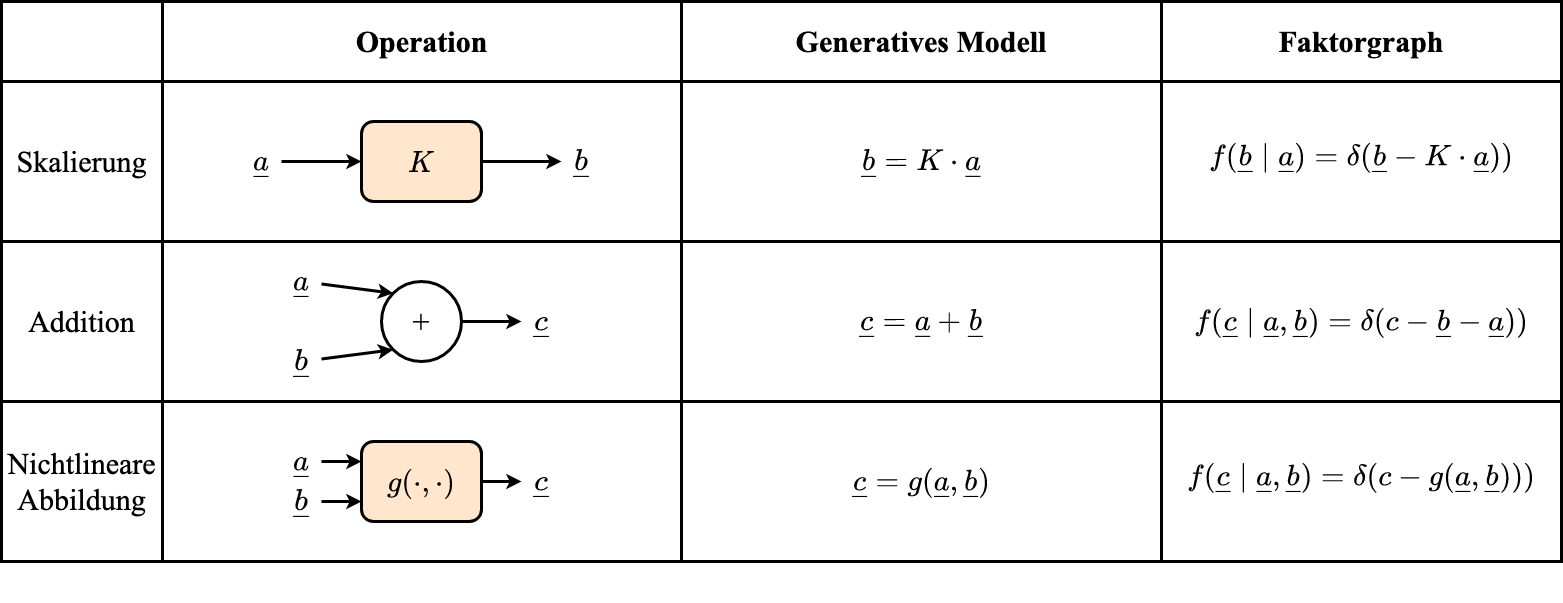

The diagram above was exported from draw.io. Its source (the exported page's mxGraphModel, read from the mxfile embedded in the PNG):
<mxGraphModel dx="2066" dy="1129" grid="1" gridSize="10" guides="1" tooltips="1" connect="1" arrows="1" fold="1" page="1" pageScale="1" pageWidth="3300" pageHeight="2339" math="1" shadow="0">
  <root>
    <mxCell id="0" />
    <mxCell id="1" parent="0" />
    <mxCell id="pp2OjZDJWf7PeHCAqjF7-1" value="" style="shape=table;html=1;whiteSpace=wrap;startSize=0;container=1;collapsible=0;childLayout=tableLayout;fontFamily=Times New Roman;fontSize=30;fontColor=#000000;strokeColor=#000000;strokeWidth=3;fillColor=none;" vertex="1" parent="1">
      <mxGeometry x="280" y="240" width="1560" height="560" as="geometry" />
    </mxCell>
    <mxCell id="pp2OjZDJWf7PeHCAqjF7-2" value="" style="shape=tableRow;horizontal=0;startSize=0;swimlaneHead=0;swimlaneBody=0;top=0;left=0;bottom=0;right=0;collapsible=0;dropTarget=0;fillColor=none;points=[[0,0.5],[1,0.5]];portConstraint=eastwest;fontFamily=Times New Roman;fontSize=30;fontColor=#000000;strokeColor=#000000;strokeWidth=3;" vertex="1" parent="pp2OjZDJWf7PeHCAqjF7-1">
      <mxGeometry width="1560" height="80" as="geometry" />
    </mxCell>
    <mxCell id="pp2OjZDJWf7PeHCAqjF7-3" value="" style="shape=partialRectangle;html=1;whiteSpace=wrap;connectable=0;fillColor=none;top=0;left=0;bottom=0;right=0;overflow=hidden;fontFamily=Times New Roman;fontSize=30;fontColor=#000000;strokeColor=#000000;strokeWidth=3;" vertex="1" parent="pp2OjZDJWf7PeHCAqjF7-2">
      <mxGeometry width="161" height="80" as="geometry">
        <mxRectangle width="161" height="80" as="alternateBounds" />
      </mxGeometry>
    </mxCell>
    <mxCell id="pp2OjZDJWf7PeHCAqjF7-4" value="&lt;b&gt;Operation&lt;/b&gt;" style="shape=partialRectangle;html=1;whiteSpace=wrap;connectable=0;fillColor=none;top=0;left=0;bottom=0;right=0;overflow=hidden;fontFamily=Times New Roman;fontSize=30;fontColor=#000000;strokeColor=#000000;strokeWidth=3;" vertex="1" parent="pp2OjZDJWf7PeHCAqjF7-2">
      <mxGeometry x="161" width="519" height="80" as="geometry">
        <mxRectangle width="519" height="80" as="alternateBounds" />
      </mxGeometry>
    </mxCell>
    <mxCell id="pp2OjZDJWf7PeHCAqjF7-5" value="&lt;b&gt;Generatives Modell&lt;/b&gt;" style="shape=partialRectangle;html=1;whiteSpace=wrap;connectable=0;fillColor=none;top=0;left=0;bottom=0;right=0;overflow=hidden;fontFamily=Times New Roman;fontSize=30;fontColor=#000000;strokeColor=#000000;strokeWidth=3;" vertex="1" parent="pp2OjZDJWf7PeHCAqjF7-2">
      <mxGeometry x="680" width="480" height="80" as="geometry">
        <mxRectangle width="480" height="80" as="alternateBounds" />
      </mxGeometry>
    </mxCell>
    <mxCell id="pp2OjZDJWf7PeHCAqjF7-14" value="&lt;b&gt;Faktorgraph&lt;/b&gt;" style="shape=partialRectangle;html=1;whiteSpace=wrap;connectable=0;fillColor=none;top=0;left=0;bottom=0;right=0;overflow=hidden;fontFamily=Times New Roman;fontSize=30;fontColor=#000000;strokeColor=#000000;strokeWidth=3;" vertex="1" parent="pp2OjZDJWf7PeHCAqjF7-2">
      <mxGeometry x="1160" width="400" height="80" as="geometry">
        <mxRectangle width="400" height="80" as="alternateBounds" />
      </mxGeometry>
    </mxCell>
    <mxCell id="pp2OjZDJWf7PeHCAqjF7-6" value="" style="shape=tableRow;horizontal=0;startSize=0;swimlaneHead=0;swimlaneBody=0;top=0;left=0;bottom=0;right=0;collapsible=0;dropTarget=0;fillColor=none;points=[[0,0.5],[1,0.5]];portConstraint=eastwest;fontFamily=Times New Roman;fontSize=30;fontColor=#000000;strokeColor=#000000;strokeWidth=3;" vertex="1" parent="pp2OjZDJWf7PeHCAqjF7-1">
      <mxGeometry y="80" width="1560" height="160" as="geometry" />
    </mxCell>
    <mxCell id="pp2OjZDJWf7PeHCAqjF7-7" value="Skalierung" style="shape=partialRectangle;html=1;whiteSpace=wrap;connectable=0;fillColor=none;top=0;left=0;bottom=0;right=0;overflow=hidden;fontFamily=Times New Roman;fontSize=30;fontColor=#000000;strokeColor=#000000;strokeWidth=3;" vertex="1" parent="pp2OjZDJWf7PeHCAqjF7-6">
      <mxGeometry width="161" height="160" as="geometry">
        <mxRectangle width="161" height="160" as="alternateBounds" />
      </mxGeometry>
    </mxCell>
    <mxCell id="pp2OjZDJWf7PeHCAqjF7-8" value="" style="shape=partialRectangle;html=1;whiteSpace=wrap;connectable=0;fillColor=none;top=0;left=0;bottom=0;right=0;overflow=hidden;fontFamily=Times New Roman;fontSize=30;fontColor=#000000;strokeColor=#000000;strokeWidth=3;" vertex="1" parent="pp2OjZDJWf7PeHCAqjF7-6">
      <mxGeometry x="161" width="519" height="160" as="geometry">
        <mxRectangle width="519" height="160" as="alternateBounds" />
      </mxGeometry>
    </mxCell>
    <mxCell id="pp2OjZDJWf7PeHCAqjF7-9" value="" style="shape=partialRectangle;html=1;whiteSpace=wrap;connectable=0;fillColor=none;top=0;left=0;bottom=0;right=0;overflow=hidden;fontFamily=Times New Roman;fontSize=30;fontColor=#000000;strokeColor=#000000;strokeWidth=3;" vertex="1" parent="pp2OjZDJWf7PeHCAqjF7-6">
      <mxGeometry x="680" width="480" height="160" as="geometry">
        <mxRectangle width="480" height="160" as="alternateBounds" />
      </mxGeometry>
    </mxCell>
    <mxCell id="pp2OjZDJWf7PeHCAqjF7-15" style="shape=partialRectangle;html=1;whiteSpace=wrap;connectable=0;fillColor=none;top=0;left=0;bottom=0;right=0;overflow=hidden;fontFamily=Times New Roman;fontSize=30;fontColor=#000000;strokeColor=#000000;strokeWidth=3;" vertex="1" parent="pp2OjZDJWf7PeHCAqjF7-6">
      <mxGeometry x="1160" width="400" height="160" as="geometry">
        <mxRectangle width="400" height="160" as="alternateBounds" />
      </mxGeometry>
    </mxCell>
    <mxCell id="pp2OjZDJWf7PeHCAqjF7-10" value="" style="shape=tableRow;horizontal=0;startSize=0;swimlaneHead=0;swimlaneBody=0;top=0;left=0;bottom=0;right=0;collapsible=0;dropTarget=0;fillColor=none;points=[[0,0.5],[1,0.5]];portConstraint=eastwest;fontFamily=Times New Roman;fontSize=30;fontColor=#000000;strokeColor=#000000;strokeWidth=3;" vertex="1" parent="pp2OjZDJWf7PeHCAqjF7-1">
      <mxGeometry y="240" width="1560" height="160" as="geometry" />
    </mxCell>
    <mxCell id="pp2OjZDJWf7PeHCAqjF7-11" value="Addition" style="shape=partialRectangle;html=1;whiteSpace=wrap;connectable=0;fillColor=none;top=0;left=0;bottom=0;right=0;overflow=hidden;fontFamily=Times New Roman;fontSize=30;fontColor=#000000;strokeColor=#000000;strokeWidth=3;" vertex="1" parent="pp2OjZDJWf7PeHCAqjF7-10">
      <mxGeometry width="161" height="160" as="geometry">
        <mxRectangle width="161" height="160" as="alternateBounds" />
      </mxGeometry>
    </mxCell>
    <mxCell id="pp2OjZDJWf7PeHCAqjF7-12" value="" style="shape=partialRectangle;html=1;whiteSpace=wrap;connectable=0;fillColor=none;top=0;left=0;bottom=0;right=0;overflow=hidden;fontFamily=Times New Roman;fontSize=30;fontColor=#000000;strokeColor=#000000;strokeWidth=3;" vertex="1" parent="pp2OjZDJWf7PeHCAqjF7-10">
      <mxGeometry x="161" width="519" height="160" as="geometry">
        <mxRectangle width="519" height="160" as="alternateBounds" />
      </mxGeometry>
    </mxCell>
    <mxCell id="pp2OjZDJWf7PeHCAqjF7-13" value="" style="shape=partialRectangle;html=1;whiteSpace=wrap;connectable=0;fillColor=none;top=0;left=0;bottom=0;right=0;overflow=hidden;pointerEvents=1;fontFamily=Times New Roman;fontSize=30;fontColor=#000000;strokeColor=#000000;strokeWidth=3;" vertex="1" parent="pp2OjZDJWf7PeHCAqjF7-10">
      <mxGeometry x="680" width="480" height="160" as="geometry">
        <mxRectangle width="480" height="160" as="alternateBounds" />
      </mxGeometry>
    </mxCell>
    <mxCell id="pp2OjZDJWf7PeHCAqjF7-16" style="shape=partialRectangle;html=1;whiteSpace=wrap;connectable=0;fillColor=none;top=0;left=0;bottom=0;right=0;overflow=hidden;pointerEvents=1;fontFamily=Times New Roman;fontSize=30;fontColor=#000000;strokeColor=#000000;strokeWidth=3;" vertex="1" parent="pp2OjZDJWf7PeHCAqjF7-10">
      <mxGeometry x="1160" width="400" height="160" as="geometry">
        <mxRectangle width="400" height="160" as="alternateBounds" />
      </mxGeometry>
    </mxCell>
    <mxCell id="pp2OjZDJWf7PeHCAqjF7-17" style="shape=tableRow;horizontal=0;startSize=0;swimlaneHead=0;swimlaneBody=0;top=0;left=0;bottom=0;right=0;collapsible=0;dropTarget=0;fillColor=none;points=[[0,0.5],[1,0.5]];portConstraint=eastwest;fontFamily=Times New Roman;fontSize=30;fontColor=#000000;strokeColor=#000000;strokeWidth=3;" vertex="1" parent="pp2OjZDJWf7PeHCAqjF7-1">
      <mxGeometry y="400" width="1560" height="160" as="geometry" />
    </mxCell>
    <mxCell id="pp2OjZDJWf7PeHCAqjF7-18" value="Nichtlineare Abbildung" style="shape=partialRectangle;html=1;whiteSpace=wrap;connectable=0;fillColor=none;top=0;left=0;bottom=0;right=0;overflow=hidden;fontFamily=Times New Roman;fontSize=30;fontColor=#000000;strokeColor=#000000;strokeWidth=3;" vertex="1" parent="pp2OjZDJWf7PeHCAqjF7-17">
      <mxGeometry width="161" height="160" as="geometry">
        <mxRectangle width="161" height="160" as="alternateBounds" />
      </mxGeometry>
    </mxCell>
    <mxCell id="pp2OjZDJWf7PeHCAqjF7-19" style="shape=partialRectangle;html=1;whiteSpace=wrap;connectable=0;fillColor=none;top=0;left=0;bottom=0;right=0;overflow=hidden;fontFamily=Times New Roman;fontSize=30;fontColor=#000000;strokeColor=#000000;strokeWidth=3;" vertex="1" parent="pp2OjZDJWf7PeHCAqjF7-17">
      <mxGeometry x="161" width="519" height="160" as="geometry">
        <mxRectangle width="519" height="160" as="alternateBounds" />
      </mxGeometry>
    </mxCell>
    <mxCell id="pp2OjZDJWf7PeHCAqjF7-20" style="shape=partialRectangle;html=1;whiteSpace=wrap;connectable=0;fillColor=none;top=0;left=0;bottom=0;right=0;overflow=hidden;pointerEvents=1;fontFamily=Times New Roman;fontSize=30;fontColor=#000000;strokeColor=#000000;strokeWidth=3;" vertex="1" parent="pp2OjZDJWf7PeHCAqjF7-17">
      <mxGeometry x="680" width="480" height="160" as="geometry">
        <mxRectangle width="480" height="160" as="alternateBounds" />
      </mxGeometry>
    </mxCell>
    <mxCell id="pp2OjZDJWf7PeHCAqjF7-21" style="shape=partialRectangle;html=1;whiteSpace=wrap;connectable=0;fillColor=none;top=0;left=0;bottom=0;right=0;overflow=hidden;pointerEvents=1;fontFamily=Times New Roman;fontSize=30;fontColor=#000000;strokeColor=#000000;strokeWidth=3;" vertex="1" parent="pp2OjZDJWf7PeHCAqjF7-17">
      <mxGeometry x="1160" width="400" height="160" as="geometry">
        <mxRectangle width="400" height="160" as="alternateBounds" />
      </mxGeometry>
    </mxCell>
    <mxCell id="phplpoSrNJpJWCzvV9Bd-3" style="edgeStyle=orthogonalEdgeStyle;rounded=0;orthogonalLoop=1;jettySize=auto;html=1;entryX=0;entryY=0.5;entryDx=0;entryDy=0;fontFamily=Times New Roman;fontSize=30;fontColor=#000000;strokeWidth=3;" edge="1" parent="1" source="eSj2I-Poe3isV9JaxKaX-1" target="phplpoSrNJpJWCzvV9Bd-1">
      <mxGeometry relative="1" as="geometry" />
    </mxCell>
    <mxCell id="eSj2I-Poe3isV9JaxKaX-1" value="\(\underline{a}\)" style="text;html=1;strokeColor=none;fillColor=none;align=center;verticalAlign=middle;whiteSpace=wrap;rounded=0;fontSize=30;fontFamily=Times New Roman;" vertex="1" parent="1">
      <mxGeometry x="520" y="380" width="40" height="40" as="geometry" />
    </mxCell>
    <mxCell id="phplpoSrNJpJWCzvV9Bd-4" style="edgeStyle=orthogonalEdgeStyle;rounded=0;orthogonalLoop=1;jettySize=auto;html=1;fontFamily=Times New Roman;fontSize=30;fontColor=#000000;strokeWidth=3;" edge="1" parent="1" source="phplpoSrNJpJWCzvV9Bd-1" target="phplpoSrNJpJWCzvV9Bd-2">
      <mxGeometry relative="1" as="geometry" />
    </mxCell>
    <mxCell id="phplpoSrNJpJWCzvV9Bd-1" value="\(K\)" style="rounded=1;whiteSpace=wrap;html=1;fontFamily=Times New Roman;fontSize=30;fontColor=default;strokeColor=default;strokeWidth=3;fillColor=#ffe6cc;" vertex="1" parent="1">
      <mxGeometry x="640" y="360" width="120" height="80" as="geometry" />
    </mxCell>
    <mxCell id="phplpoSrNJpJWCzvV9Bd-2" value="\(\underline{b}\)" style="text;html=1;strokeColor=none;fillColor=none;align=center;verticalAlign=middle;whiteSpace=wrap;rounded=0;fontSize=30;fontFamily=Times New Roman;" vertex="1" parent="1">
      <mxGeometry x="840" y="380" width="40" height="40" as="geometry" />
    </mxCell>
    <mxCell id="NVlSt6-Uv-KhqG72UQEE-5" style="edgeStyle=orthogonalEdgeStyle;rounded=0;orthogonalLoop=1;jettySize=auto;html=1;entryX=0;entryY=0.5;entryDx=0;entryDy=0;fontFamily=Times New Roman;fontSize=30;fontColor=#000000;strokeWidth=3;" edge="1" parent="1" source="NVlSt6-Uv-KhqG72UQEE-1" target="NVlSt6-Uv-KhqG72UQEE-4">
      <mxGeometry relative="1" as="geometry" />
    </mxCell>
    <mxCell id="NVlSt6-Uv-KhqG72UQEE-1" value="+" style="ellipse;whiteSpace=wrap;html=1;aspect=fixed;fontFamily=Times New Roman;fontSize=30;fontColor=#000000;strokeColor=#000000;strokeWidth=3;fillColor=none;" vertex="1" parent="1">
      <mxGeometry x="660" y="520" width="80" height="80" as="geometry" />
    </mxCell>
    <mxCell id="NVlSt6-Uv-KhqG72UQEE-9" style="edgeStyle=none;rounded=0;orthogonalLoop=1;jettySize=auto;html=1;entryX=0;entryY=0;entryDx=0;entryDy=0;fontFamily=Times New Roman;fontSize=30;fontColor=#000000;strokeWidth=3;" edge="1" parent="1" source="NVlSt6-Uv-KhqG72UQEE-2" target="NVlSt6-Uv-KhqG72UQEE-1">
      <mxGeometry relative="1" as="geometry" />
    </mxCell>
    <mxCell id="NVlSt6-Uv-KhqG72UQEE-2" value="\(\underline{a}\)" style="text;html=1;strokeColor=none;fillColor=none;align=center;verticalAlign=middle;whiteSpace=wrap;rounded=0;fontSize=30;fontFamily=Times New Roman;" vertex="1" parent="1">
      <mxGeometry x="560" y="500" width="40" height="40" as="geometry" />
    </mxCell>
    <mxCell id="NVlSt6-Uv-KhqG72UQEE-7" style="edgeStyle=none;rounded=0;orthogonalLoop=1;jettySize=auto;html=1;fontFamily=Times New Roman;fontSize=30;fontColor=#000000;strokeWidth=3;entryX=0;entryY=1;entryDx=0;entryDy=0;" edge="1" parent="1" source="NVlSt6-Uv-KhqG72UQEE-3" target="NVlSt6-Uv-KhqG72UQEE-1">
      <mxGeometry relative="1" as="geometry" />
    </mxCell>
    <mxCell id="NVlSt6-Uv-KhqG72UQEE-3" value="\(\underline{b}\)" style="text;html=1;strokeColor=none;fillColor=none;align=center;verticalAlign=middle;whiteSpace=wrap;rounded=0;fontSize=30;fontFamily=Times New Roman;" vertex="1" parent="1">
      <mxGeometry x="560" y="580" width="40" height="40" as="geometry" />
    </mxCell>
    <mxCell id="NVlSt6-Uv-KhqG72UQEE-4" value="\(\underline{c}\)" style="text;html=1;strokeColor=none;fillColor=none;align=center;verticalAlign=middle;whiteSpace=wrap;rounded=0;fontSize=30;fontFamily=Times New Roman;" vertex="1" parent="1">
      <mxGeometry x="800" y="540" width="40" height="40" as="geometry" />
    </mxCell>
    <mxCell id="NVlSt6-Uv-KhqG72UQEE-14" style="edgeStyle=none;rounded=0;orthogonalLoop=1;jettySize=auto;html=1;exitX=1;exitY=0.5;exitDx=0;exitDy=0;entryX=0;entryY=0.5;entryDx=0;entryDy=0;fontFamily=Times New Roman;fontSize=30;fontColor=#000000;strokeWidth=3;" edge="1" parent="1" source="NVlSt6-Uv-KhqG72UQEE-10" target="NVlSt6-Uv-KhqG72UQEE-13">
      <mxGeometry relative="1" as="geometry" />
    </mxCell>
    <mxCell id="NVlSt6-Uv-KhqG72UQEE-10" value="\(g(\cdot, \cdot)\)" style="rounded=1;whiteSpace=wrap;html=1;fontFamily=Times New Roman;fontSize=30;fontColor=default;strokeColor=default;strokeWidth=3;fillColor=#ffe6cc;" vertex="1" parent="1">
      <mxGeometry x="640" y="680" width="120" height="80" as="geometry" />
    </mxCell>
    <mxCell id="NVlSt6-Uv-KhqG72UQEE-15" style="edgeStyle=none;rounded=0;orthogonalLoop=1;jettySize=auto;html=1;exitX=1;exitY=0.5;exitDx=0;exitDy=0;entryX=0;entryY=0.25;entryDx=0;entryDy=0;fontFamily=Times New Roman;fontSize=30;fontColor=#000000;strokeWidth=3;" edge="1" parent="1" source="NVlSt6-Uv-KhqG72UQEE-11" target="NVlSt6-Uv-KhqG72UQEE-10">
      <mxGeometry relative="1" as="geometry" />
    </mxCell>
    <mxCell id="NVlSt6-Uv-KhqG72UQEE-11" value="\(\underline{a}\)" style="text;html=1;strokeColor=none;fillColor=none;align=center;verticalAlign=middle;whiteSpace=wrap;rounded=0;fontSize=30;fontFamily=Times New Roman;" vertex="1" parent="1">
      <mxGeometry x="560" y="680" width="40" height="40" as="geometry" />
    </mxCell>
    <mxCell id="NVlSt6-Uv-KhqG72UQEE-16" style="edgeStyle=none;rounded=0;orthogonalLoop=1;jettySize=auto;html=1;entryX=0;entryY=0.75;entryDx=0;entryDy=0;fontFamily=Times New Roman;fontSize=30;fontColor=#000000;strokeWidth=3;" edge="1" parent="1" source="NVlSt6-Uv-KhqG72UQEE-12" target="NVlSt6-Uv-KhqG72UQEE-10">
      <mxGeometry relative="1" as="geometry" />
    </mxCell>
    <mxCell id="NVlSt6-Uv-KhqG72UQEE-12" value="\(\underline{b}\)" style="text;html=1;strokeColor=none;fillColor=none;align=center;verticalAlign=middle;whiteSpace=wrap;rounded=0;fontSize=30;fontFamily=Times New Roman;" vertex="1" parent="1">
      <mxGeometry x="560" y="720" width="40" height="40" as="geometry" />
    </mxCell>
    <mxCell id="NVlSt6-Uv-KhqG72UQEE-13" value="\(\underline{c}\)" style="text;html=1;strokeColor=none;fillColor=none;align=center;verticalAlign=middle;whiteSpace=wrap;rounded=0;fontSize=30;fontFamily=Times New Roman;" vertex="1" parent="1">
      <mxGeometry x="800" y="700" width="40" height="40" as="geometry" />
    </mxCell>
    <mxCell id="NNqiVMmpp-FF1DfenR01-1" value="\(\underline{b} = K \cdot&amp;nbsp; \underline{a}&lt;br&gt;\)" style="text;html=1;strokeColor=none;fillColor=none;align=center;verticalAlign=middle;whiteSpace=wrap;rounded=0;fontFamily=Times New Roman;fontSize=30;fontColor=#000000;" vertex="1" parent="1">
      <mxGeometry x="1080" y="385" width="240" height="30" as="geometry" />
    </mxCell>
    <mxCell id="NNqiVMmpp-FF1DfenR01-2" value="\(\underline{c} = \underline{a} + \underline{b}&lt;br&gt;&amp;nbsp; \)" style="text;html=1;strokeColor=none;fillColor=none;align=center;verticalAlign=middle;whiteSpace=wrap;rounded=0;fontSize=30;fontFamily=Times New Roman;" vertex="1" parent="1">
      <mxGeometry x="1080" y="540" width="240" height="40" as="geometry" />
    </mxCell>
    <mxCell id="NNqiVMmpp-FF1DfenR01-3" value="\(\underline{c} = g(\underline{a}, \underline{b})&lt;br&gt;&amp;nbsp; \)" style="text;html=1;strokeColor=none;fillColor=none;align=center;verticalAlign=middle;whiteSpace=wrap;rounded=0;fontSize=30;fontFamily=Times New Roman;" vertex="1" parent="1">
      <mxGeometry x="1080" y="700" width="240" height="40" as="geometry" />
    </mxCell>
    <mxCell id="NNqiVMmpp-FF1DfenR01-4" value="\(f(\underline{b}&amp;nbsp;\mid \underline{a}) = \delta(\underline{b}&amp;nbsp; - K \cdot \underline{a}&amp;nbsp;&lt;br&gt;)&amp;nbsp;&lt;br&gt;)\)" style="text;html=1;strokeColor=none;fillColor=none;align=center;verticalAlign=middle;whiteSpace=wrap;rounded=0;fontFamily=Times New Roman;fontSize=30;fontColor=#000000;" vertex="1" parent="1">
      <mxGeometry x="1480" y="380" width="320" height="30" as="geometry" />
    </mxCell>
    <mxCell id="NNqiVMmpp-FF1DfenR01-5" value="\(f(\underline{c}&amp;nbsp;\mid \underline{a},\underline{b}&lt;br&gt;) = \delta(c -\underline{b}&amp;nbsp; -&amp;nbsp; \underline{a}&amp;nbsp;&lt;br&gt;)&amp;nbsp;&lt;br&gt;)\)" style="text;html=1;strokeColor=none;fillColor=none;align=center;verticalAlign=middle;whiteSpace=wrap;rounded=0;fontFamily=Times New Roman;fontSize=30;fontColor=#000000;" vertex="1" parent="1">
      <mxGeometry x="1480" y="545" width="320" height="30" as="geometry" />
    </mxCell>
    <mxCell id="NNqiVMmpp-FF1DfenR01-6" value="\(f(\underline{c}&amp;nbsp;\mid \underline{a},\underline{b}&lt;br&gt;) = \delta(c -g(\underline{a},&amp;nbsp; &amp;nbsp;\underline{b})&lt;br&gt;)&amp;nbsp;&lt;br&gt;)\)" style="text;html=1;strokeColor=none;fillColor=none;align=center;verticalAlign=middle;whiteSpace=wrap;rounded=0;fontFamily=Times New Roman;fontSize=30;fontColor=#000000;" vertex="1" parent="1">
      <mxGeometry x="1480" y="700" width="320" height="30" as="geometry" />
    </mxCell>
  </root>
</mxGraphModel>